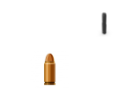

The diagram above was exported from draw.io. Its source (the exported page's mxGraphModel, read from the mxfile embedded in the PNG):
<mxGraphModel dx="-1417" dy="-898" grid="1" gridSize="10" guides="1" tooltips="1" connect="1" arrows="1" fold="1" page="1" pageScale="1" pageWidth="850" pageHeight="1100" math="0" shadow="0">
  <root>
    <mxCell id="0" />
    <mxCell id="1" parent="0" />
    <mxCell id="WpEDqFhr5OrLSkZ2FtEY-1" value="" style="shape=image;verticalLabelPosition=bottom;labelBackgroundColor=default;verticalAlign=top;aspect=fixed;imageAspect=0;image=https://png.pngtree.com/png-vector/20191008/ourmid/pngtree-bullet-icon-in-cartoon-style-png-image_1799886.jpg;" parent="1" vertex="1">
      <mxGeometry x="1751.74" y="1277.19" width="40" height="40" as="geometry" />
    </mxCell>
    <mxCell id="WpEDqFhr5OrLSkZ2FtEY-2" value="" style="shape=image;verticalLabelPosition=bottom;labelBackgroundColor=default;verticalAlign=top;aspect=fixed;imageAspect=0;image=https://atlas-content-cdn.pixelsquid.com/assets_v2/232/2323293293380638062/previews/G03-200x200.jpg;" parent="1" vertex="1">
      <mxGeometry x="1813.6100000000001" y="1239.3700000000001" width="25" height="25" as="geometry" />
    </mxCell>
    <mxCell id="WpEDqFhr5OrLSkZ2FtEY-3" value="&lt;b&gt;&lt;font style=&quot;font-size: 25px;&quot;&gt;30&lt;/font&gt;&lt;/b&gt;" style="text;html=1;align=center;verticalAlign=middle;whiteSpace=wrap;rounded=0;" parent="1" vertex="1">
      <mxGeometry x="1721.74" y="1294.69" width="30" height="27.81" as="geometry" />
    </mxCell>
    <mxCell id="WpEDqFhr5OrLSkZ2FtEY-4" value="&lt;b&gt;19&lt;/b&gt;" style="text;html=1;align=center;verticalAlign=middle;whiteSpace=wrap;rounded=0;" parent="1" vertex="1">
      <mxGeometry x="1838.6100000000001" y="1227.19" width="20" height="15" as="geometry" />
    </mxCell>
    <mxCell id="WpEDqFhr5OrLSkZ2FtEY-5" value="" style="endArrow=none;html=1;rounded=0;" parent="1" edge="1">
      <mxGeometry width="50" height="50" relative="1" as="geometry">
        <mxPoint x="1838.6100000000001" y="1302.19" as="sourcePoint" />
        <mxPoint x="1778.6100000000001" y="1242.19" as="targetPoint" />
      </mxGeometry>
    </mxCell>
  </root>
</mxGraphModel>